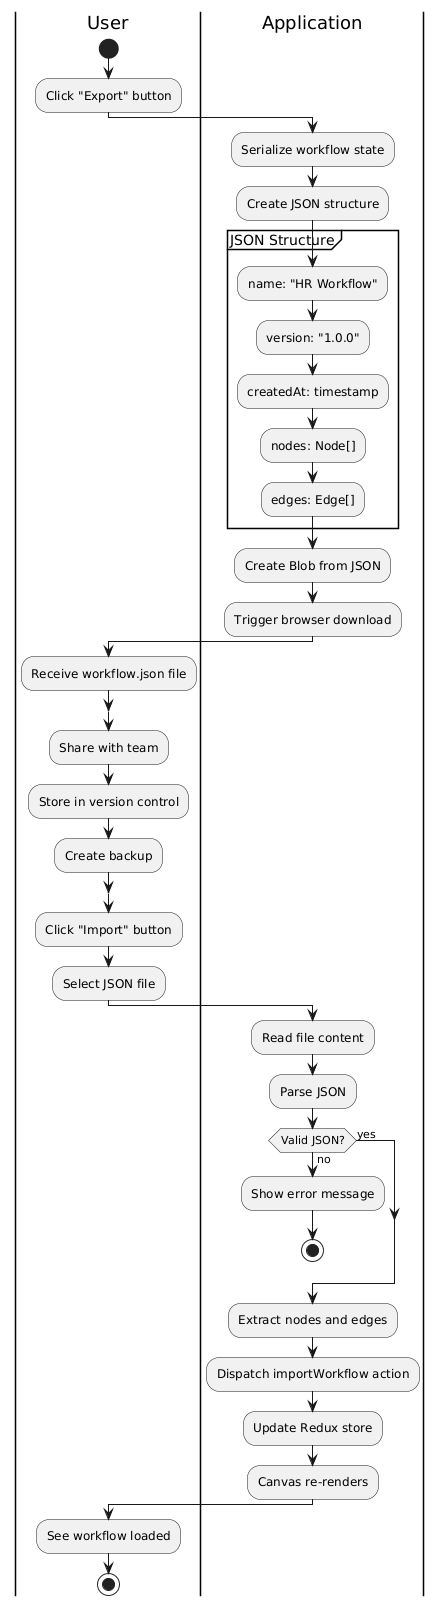

The diagram above was rendered by PlantUML. Its source (embedded in the PNG):
@startuml
|User|
start
:Click "Export" button;

|Application|
:Serialize workflow state;
:Create JSON structure;

partition "JSON Structure" {
  :name: "HR Workflow";
  :version: "1.0.0";
  :createdAt: timestamp;
  :nodes: Node[];
  :edges: Edge[];
}

:Create Blob from JSON;
:Trigger browser download;
|User|
:Receive workflow.json file;

split
  :Share with team;
  :Store in version control;
  :Create backup;
end split

:Click "Import" button;
:Select JSON file;

|Application|
:Read file content;
:Parse JSON;

if (Valid JSON?) then (no)
  :Show error message;
  stop
else (yes)
endif

:Extract nodes and edges;
:Dispatch importWorkflow action;
:Update Redux store;
:Canvas re-renders;

|User|
:See workflow loaded;

stop
@enduml